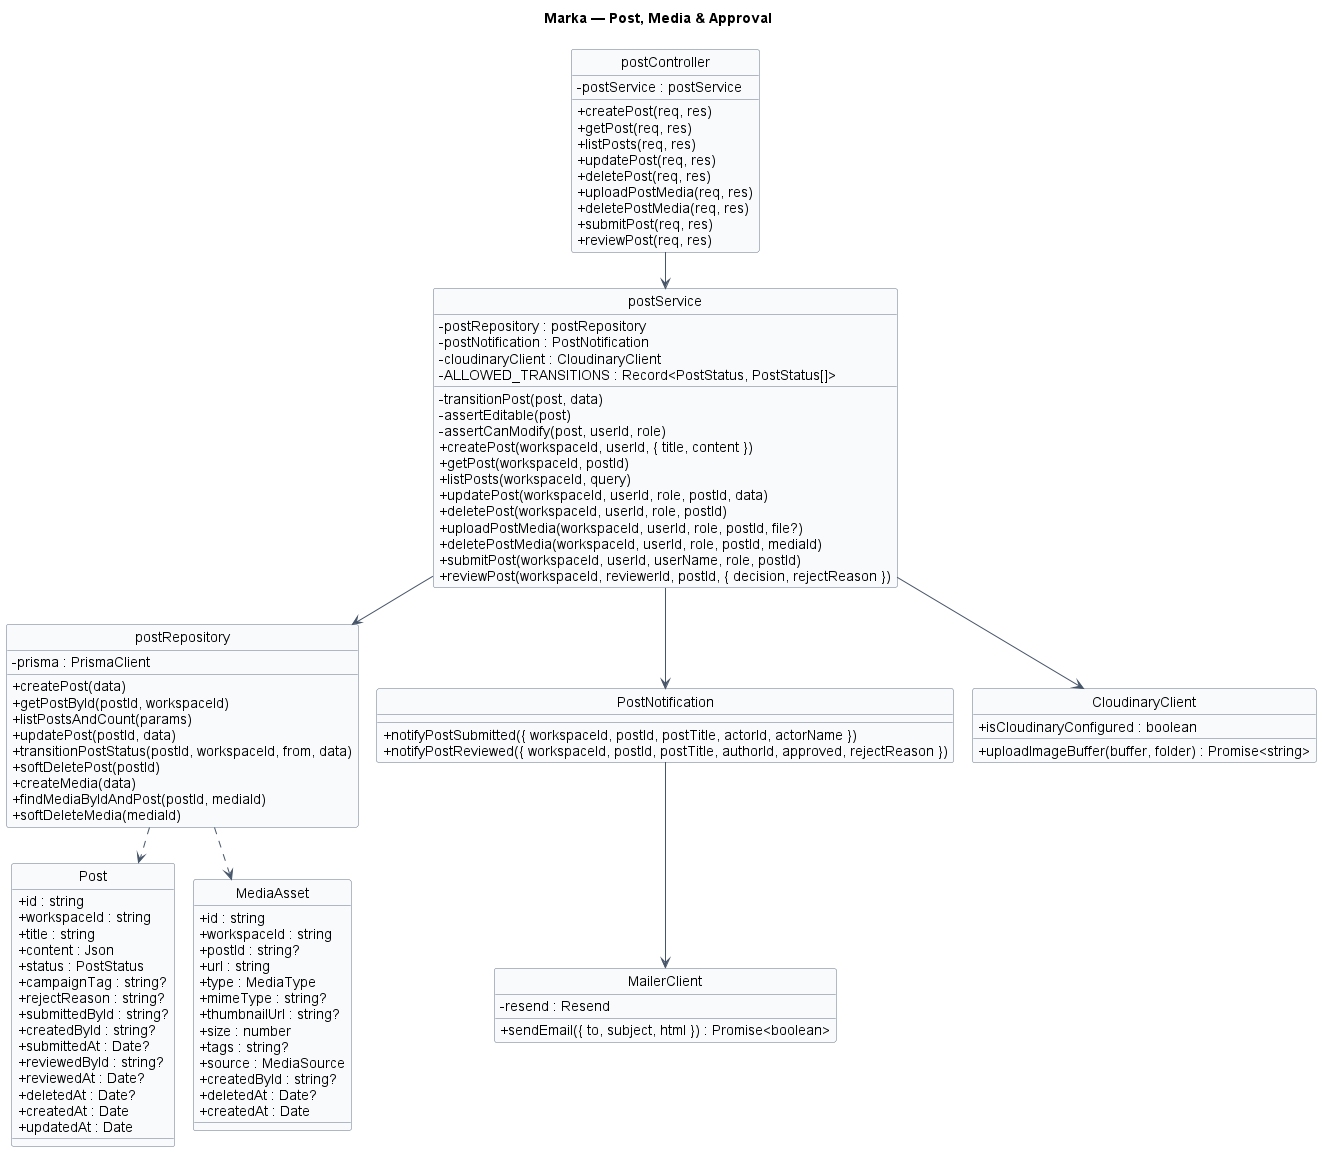

The diagram above was rendered by PlantUML. Its source (embedded in the PNG):
@startuml 05-post
hide circle
hide stereotype
!pragma layout smetana
title Marka — Post, Media & Approval

skinparam classAttributeIconSize 0
skinparam linetype ortho
skinparam shadowing false
skinparam defaultFontName Arial
skinparam nodesep 40
skinparam ranksep 50
skinparam class {
  BackgroundColor #F8FAFC
  BorderColor #64748B
  ArrowColor #475569
}

class "Post" as Post {
  + id : string
  + workspaceId : string
  + title : string
  + content : Json
  + status : PostStatus
  + campaignTag : string?
  + rejectReason : string?
  + submittedById : string?
  + createdById : string?
  + submittedAt : Date?
  + reviewedById : string?
  + reviewedAt : Date?
  + deletedAt : Date?
  + createdAt : Date
  + updatedAt : Date
}

class "MediaAsset" as MediaAsset {
  + id : string
  + workspaceId : string
  + postId : string?
  + url : string
  + type : MediaType
  + mimeType : string?
  + thumbnailUrl : string?
  + size : number
  + tags : string?
  + source : MediaSource
  + createdById : string?
  + deletedAt : Date?
  + createdAt : Date
}

class "postController" as postController {
  - postService : postService
  + createPost(req, res)
  + getPost(req, res)
  + listPosts(req, res)
  + updatePost(req, res)
  + deletePost(req, res)
  + uploadPostMedia(req, res)
  + deletePostMedia(req, res)
  + submitPost(req, res)
  + reviewPost(req, res)
}

class "postService" as postService {
  - postRepository : postRepository
  - postNotification : PostNotification
  - cloudinaryClient : CloudinaryClient
  - ALLOWED_TRANSITIONS : Record<PostStatus, PostStatus[]>
  - transitionPost(post, data)
  - assertEditable(post)
  - assertCanModify(post, userId, role)
  + createPost(workspaceId, userId, { title, content })
  + getPost(workspaceId, postId)
  + listPosts(workspaceId, query)
  + updatePost(workspaceId, userId, role, postId, data)
  + deletePost(workspaceId, userId, role, postId)
  + uploadPostMedia(workspaceId, userId, role, postId, file?)
  + deletePostMedia(workspaceId, userId, role, postId, mediaId)
  + submitPost(workspaceId, userId, userName, role, postId)
  + reviewPost(workspaceId, reviewerId, postId, { decision, rejectReason })
}

class "postRepository" as postRepository {
  - prisma : PrismaClient
  + createPost(data)
  + getPostById(postId, workspaceId)
  + listPostsAndCount(params)
  + updatePost(postId, data)
  + transitionPostStatus(postId, workspaceId, from, data)
  + softDeletePost(postId)
  + createMedia(data)
  + findMediaByIdAndPost(postId, mediaId)
  + softDeleteMedia(mediaId)
}

class "PostNotification" as postNotification {
  + notifyPostSubmitted({ workspaceId, postId, postTitle, actorId, actorName })
  + notifyPostReviewed({ workspaceId, postId, postTitle, authorId, approved, rejectReason })
}

class "MailerClient" as mailerClient {
  - resend : Resend
  + sendEmail({ to, subject, html }) : Promise<boolean>
}

class "CloudinaryClient" as cloudinaryClient {
  + isCloudinaryConfigured : boolean
  + uploadImageBuffer(buffer, folder) : Promise<string>
}

postController --> postService
postService --> postRepository
postService --> postNotification
postService --> cloudinaryClient
postNotification --> mailerClient
postRepository ..> Post
postRepository ..> MediaAsset

@enduml